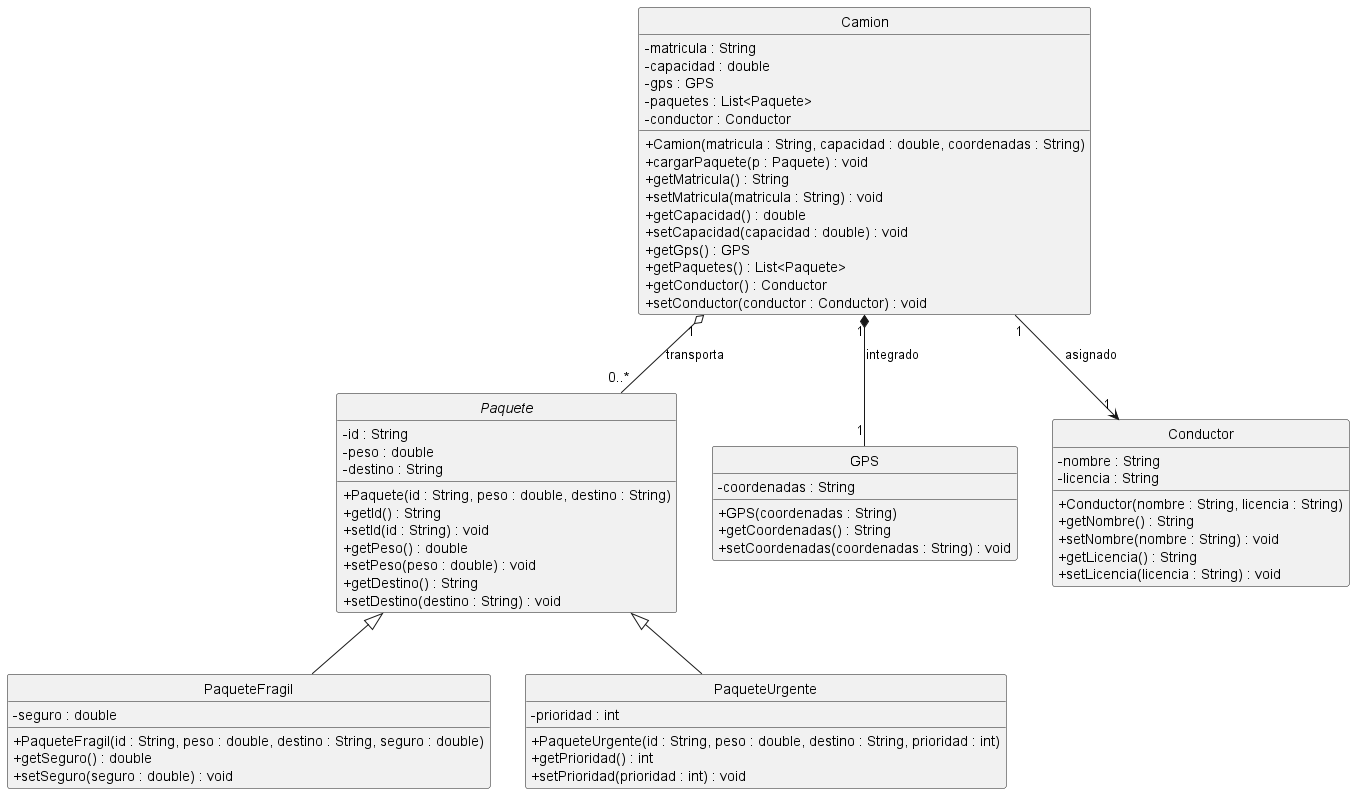

The diagram above was rendered by PlantUML. Its source (embedded in the PNG):
@startuml DiagramaLogistica
skinparam classAttributeIconSize 0
hide circle

' ========================
' ZONA DE CLASES
' ========================

abstract class Paquete {
  - id : String
  - peso : double
  - destino : String

  + Paquete(id : String, peso : double, destino : String)
  + getId() : String
  + setId(id : String) : void
  + getPeso() : double
  + setPeso(peso : double) : void
  + getDestino() : String
  + setDestino(destino : String) : void
}

class PaqueteFragil {
  - seguro : double
  + PaqueteFragil(id : String, peso : double, destino : String, seguro : double)
  + getSeguro() : double
  + setSeguro(seguro : double) : void
}

class PaqueteUrgente {
  - prioridad : int
  + PaqueteUrgente(id : String, peso : double, destino : String, prioridad : int)
  + getPrioridad() : int
  + setPrioridad(prioridad : int) : void
}

class GPS {
  - coordenadas : String
  + GPS(coordenadas : String)
  + getCoordenadas() : String
  + setCoordenadas(coordenadas : String) : void
}

class Conductor {
  - nombre : String
  - licencia : String
  + Conductor(nombre : String, licencia : String)
  + getNombre() : String
  + setNombre(nombre : String) : void
  + getLicencia() : String
  + setLicencia(licencia : String) : void
}

class Camion {
  - matricula : String
  - capacidad : double
  - gps : GPS
  - paquetes : List<Paquete>
  - conductor : Conductor

  + Camion(matricula : String, capacidad : double, coordenadas : String)
  + cargarPaquete(p : Paquete) : void
  + getMatricula() : String
  + setMatricula(matricula : String) : void
  + getCapacidad() : double
  + setCapacidad(capacidad : double) : void
  + getGps() : GPS
  + getPaquetes() : List<Paquete>
  + getConductor() : Conductor
  + setConductor(conductor : Conductor) : void
}

' ========================
' ZONA DE RELACIONES
' ========================

Paquete <|-- PaqueteFragil
Paquete <|-- PaqueteUrgente

Camion "1" *-- "1" GPS : integrado
Camion "1" o-- "0..*" Paquete : transporta
Camion "1" --> "1" Conductor : asignado

@enduml